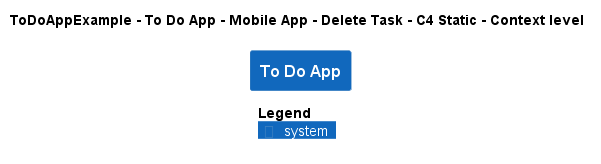

The diagram above was rendered by PlantUML. Its source (embedded in the PNG):
@startuml
!pragma layout smetana
!include ..\..\..\..\..\..\..\.c4s\C4_Context.puml

AddElementTag("c4interflow:lifecycle:new", $bgColor=green, $fontColor=#ffffff, $borderColor=green, $shadowing="False")
AddElementTag("c4interflow:lifecycle:changed", $bgColor=orange, $fontColor=#ffffff, $borderColor=orange, $shadowing="False")
AddElementTag("c4interflow:lifecycle:removed", $bgColor=red, $fontColor=#ffffff, $borderColor=red, $shadowing="False")

AddRelTag("c4interflow:lifecycle:new", $textColor=green, $lineColor=green)
AddRelTag("c4interflow:lifecycle:changed", $textColor=orange, $lineColor=orange)
AddRelTag("c4interflow:lifecycle:removed", $textColor=red, $lineColor=red)

SHOW_PERSON_PORTRAIT()
LAYOUT_TOP_DOWN()

skinparam linetype polyline

title ToDoAppExample - To Do App - Mobile App - Delete Task - C4 Static - Context level

System(ToDoAppExample.SoftwareSystems.ToDoApp, "To Do App", "")



SHOW_LEGEND()
@enduml